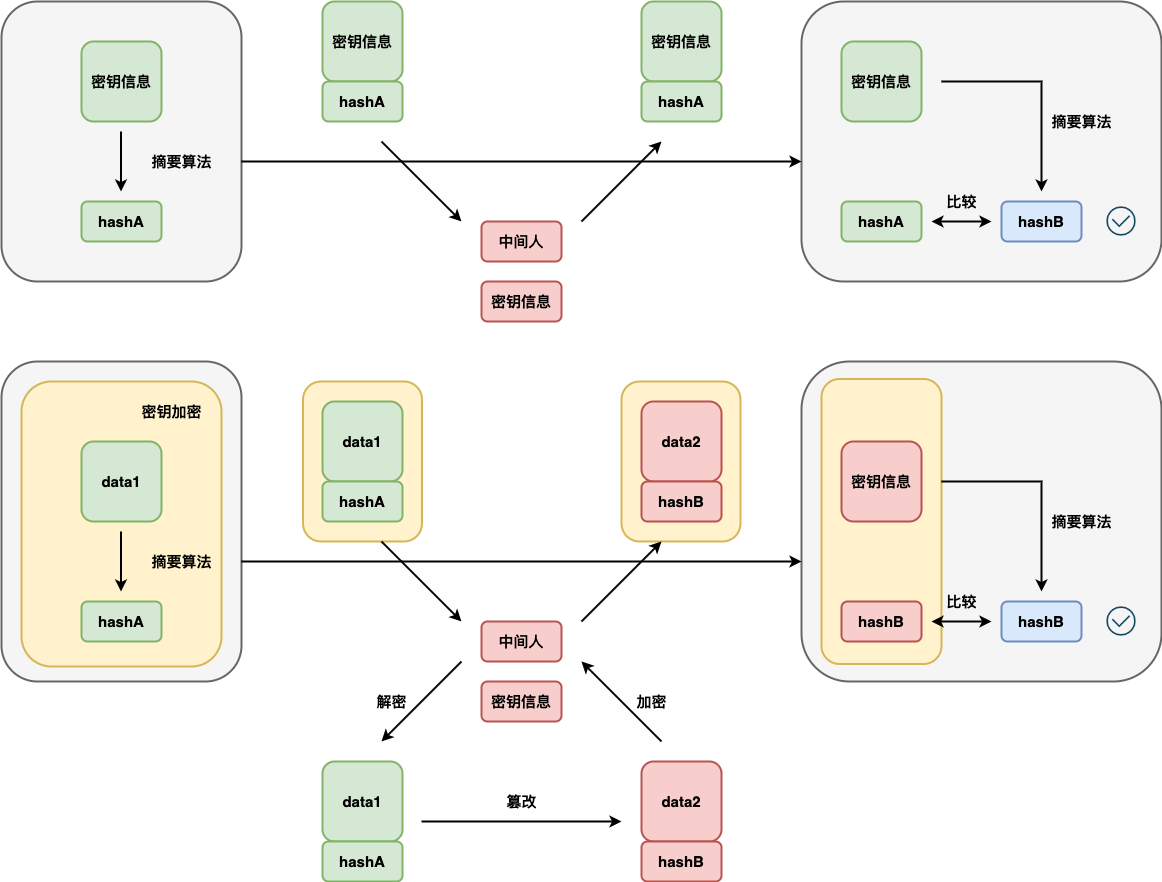

The diagram above was exported from draw.io. Its source (the exported page's mxGraphModel, read from the mxfile embedded in the PNG):
<mxGraphModel dx="536" dy="766" grid="1" gridSize="10" guides="1" tooltips="1" connect="1" arrows="1" fold="1" page="1" pageScale="1" pageWidth="827" pageHeight="1169" math="0" shadow="0">
  <root>
    <mxCell id="0" />
    <mxCell id="1" parent="0" />
    <mxCell id="VMcFXroiwzxX4KKhiDyv-45" value="" style="rounded=1;whiteSpace=wrap;html=1;strokeWidth=2;fillWeight=4;hachureGap=8;hachureAngle=45;fillColor=#f5f5f5;strokeColor=#666666;fontSize=15;fontStyle=1;fontColor=#333333;" vertex="1" parent="1">
      <mxGeometry x="1640" y="760" width="360" height="320" as="geometry" />
    </mxCell>
    <mxCell id="VMcFXroiwzxX4KKhiDyv-69" value="" style="rounded=1;whiteSpace=wrap;html=1;strokeWidth=2;fillWeight=4;hachureGap=8;hachureAngle=45;fillColor=#fff2cc;strokeColor=#d6b656;fontSize=15;fontStyle=1;" vertex="1" parent="1">
      <mxGeometry x="1660" y="777.5" width="120" height="285" as="geometry" />
    </mxCell>
    <mxCell id="VMcFXroiwzxX4KKhiDyv-73" value="" style="rounded=1;whiteSpace=wrap;html=1;strokeWidth=2;fillWeight=4;hachureGap=8;hachureAngle=45;fillColor=#fff2cc;strokeColor=#d6b656;fontSize=15;fontStyle=1;" vertex="1" parent="1">
      <mxGeometry x="1460" y="780" width="119" height="160" as="geometry" />
    </mxCell>
    <mxCell id="VMcFXroiwzxX4KKhiDyv-72" value="" style="rounded=1;whiteSpace=wrap;html=1;strokeWidth=2;fillWeight=4;hachureGap=8;hachureAngle=45;fillColor=#fff2cc;strokeColor=#d6b656;fontSize=15;fontStyle=1;" vertex="1" parent="1">
      <mxGeometry x="1141.5" y="780" width="119" height="160" as="geometry" />
    </mxCell>
    <mxCell id="VMcFXroiwzxX4KKhiDyv-46" value="" style="rounded=1;whiteSpace=wrap;html=1;strokeWidth=2;fillWeight=4;hachureGap=8;hachureAngle=45;fillColor=#f5f5f5;strokeColor=#666666;fontSize=15;fontStyle=1;fontColor=#333333;" vertex="1" parent="1">
      <mxGeometry x="840" y="760" width="240" height="320" as="geometry" />
    </mxCell>
    <mxCell id="VMcFXroiwzxX4KKhiDyv-68" value="" style="rounded=1;whiteSpace=wrap;html=1;strokeWidth=2;fillWeight=4;hachureGap=8;hachureAngle=45;fillColor=#fff2cc;strokeColor=#d6b656;fontSize=15;fontStyle=1;" vertex="1" parent="1">
      <mxGeometry x="860" y="780" width="200" height="285" as="geometry" />
    </mxCell>
    <mxCell id="VMcFXroiwzxX4KKhiDyv-19" value="" style="rounded=1;whiteSpace=wrap;html=1;strokeWidth=2;fillWeight=4;hachureGap=8;hachureAngle=45;fillColor=#f5f5f5;strokeColor=#666666;fontSize=15;fontStyle=1;fontColor=#333333;" vertex="1" parent="1">
      <mxGeometry x="1640" y="400" width="360" height="280" as="geometry" />
    </mxCell>
    <mxCell id="VMcFXroiwzxX4KKhiDyv-20" value="" style="rounded=1;whiteSpace=wrap;html=1;strokeWidth=2;fillWeight=4;hachureGap=8;hachureAngle=45;fillColor=#f5f5f5;strokeColor=#666666;fontSize=15;fontStyle=1;fontColor=#333333;" vertex="1" parent="1">
      <mxGeometry x="840" y="400" width="240" height="280" as="geometry" />
    </mxCell>
    <mxCell id="VMcFXroiwzxX4KKhiDyv-21" value="密钥信息" style="rounded=1;whiteSpace=wrap;html=1;strokeWidth=2;fillWeight=4;hachureGap=8;hachureAngle=45;fillColor=#d5e8d4;strokeColor=#82b366;fontSize=15;fontStyle=1" vertex="1" parent="1">
      <mxGeometry x="920" y="440" width="80" height="80" as="geometry" />
    </mxCell>
    <mxCell id="VMcFXroiwzxX4KKhiDyv-22" value="hashA" style="rounded=1;whiteSpace=wrap;html=1;strokeWidth=2;fillWeight=4;hachureGap=8;hachureAngle=45;fillColor=#d5e8d4;strokeColor=#82b366;fontSize=15;fontStyle=1" vertex="1" parent="1">
      <mxGeometry x="920" y="600" width="80" height="40" as="geometry" />
    </mxCell>
    <mxCell id="VMcFXroiwzxX4KKhiDyv-23" value="" style="endArrow=classic;html=1;rounded=0;strokeWidth=2;" edge="1" parent="1">
      <mxGeometry width="50" height="50" relative="1" as="geometry">
        <mxPoint x="959.4999999999998" y="530" as="sourcePoint" />
        <mxPoint x="959.4999999999998" y="590" as="targetPoint" />
      </mxGeometry>
    </mxCell>
    <mxCell id="VMcFXroiwzxX4KKhiDyv-24" value="摘要算法" style="text;strokeColor=none;fillColor=none;html=1;fontSize=15;fontStyle=1;verticalAlign=middle;align=center;rounded=1;" vertex="1" parent="1">
      <mxGeometry x="980" y="540" width="80" height="40" as="geometry" />
    </mxCell>
    <mxCell id="VMcFXroiwzxX4KKhiDyv-25" value="" style="endArrow=classic;html=1;rounded=0;strokeWidth=2;fontSize=15;" edge="1" parent="1">
      <mxGeometry width="50" height="50" relative="1" as="geometry">
        <mxPoint x="1080" y="560" as="sourcePoint" />
        <mxPoint x="1640" y="560" as="targetPoint" />
      </mxGeometry>
    </mxCell>
    <mxCell id="VMcFXroiwzxX4KKhiDyv-26" value="密钥信息" style="rounded=1;whiteSpace=wrap;html=1;strokeWidth=2;fillWeight=4;hachureGap=8;hachureAngle=45;fillColor=#d5e8d4;strokeColor=#82b366;fontSize=15;fontStyle=1" vertex="1" parent="1">
      <mxGeometry x="1680" y="440" width="80" height="80" as="geometry" />
    </mxCell>
    <mxCell id="VMcFXroiwzxX4KKhiDyv-27" value="hashA" style="rounded=1;whiteSpace=wrap;html=1;strokeWidth=2;fillWeight=4;hachureGap=8;hachureAngle=45;fillColor=#d5e8d4;strokeColor=#82b366;fontSize=15;fontStyle=1" vertex="1" parent="1">
      <mxGeometry x="1680" y="600" width="80" height="40" as="geometry" />
    </mxCell>
    <mxCell id="VMcFXroiwzxX4KKhiDyv-28" value="" style="endArrow=classic;html=1;rounded=0;strokeWidth=2;" edge="1" parent="1">
      <mxGeometry width="50" height="50" relative="1" as="geometry">
        <mxPoint x="1780" y="480" as="sourcePoint" />
        <mxPoint x="1880" y="590" as="targetPoint" />
        <Array as="points">
          <mxPoint x="1880" y="480" />
        </Array>
      </mxGeometry>
    </mxCell>
    <mxCell id="VMcFXroiwzxX4KKhiDyv-29" value="摘要算法" style="text;strokeColor=none;fillColor=none;html=1;fontSize=15;fontStyle=1;verticalAlign=middle;align=center;rounded=1;" vertex="1" parent="1">
      <mxGeometry x="1880" y="500" width="80" height="40" as="geometry" />
    </mxCell>
    <mxCell id="VMcFXroiwzxX4KKhiDyv-30" value="密钥信息" style="rounded=1;whiteSpace=wrap;html=1;strokeWidth=2;fillWeight=4;hachureGap=8;hachureAngle=45;fillColor=#d5e8d4;strokeColor=#82b366;fontSize=15;fontStyle=1" vertex="1" parent="1">
      <mxGeometry x="1161" y="400" width="80" height="80" as="geometry" />
    </mxCell>
    <mxCell id="VMcFXroiwzxX4KKhiDyv-31" value="hashA" style="rounded=1;whiteSpace=wrap;html=1;strokeWidth=2;fillWeight=4;hachureGap=8;hachureAngle=45;fillColor=#d5e8d4;strokeColor=#82b366;fontSize=15;fontStyle=1" vertex="1" parent="1">
      <mxGeometry x="1161" y="480" width="80" height="40" as="geometry" />
    </mxCell>
    <mxCell id="VMcFXroiwzxX4KKhiDyv-34" value="" style="endArrow=classic;html=1;rounded=0;strokeWidth=2;fontSize=15;" edge="1" parent="1">
      <mxGeometry width="50" height="50" relative="1" as="geometry">
        <mxPoint x="1220" y="540" as="sourcePoint" />
        <mxPoint x="1300" y="620" as="targetPoint" />
      </mxGeometry>
    </mxCell>
    <mxCell id="VMcFXroiwzxX4KKhiDyv-35" value="中间人" style="rounded=1;whiteSpace=wrap;html=1;strokeWidth=2;fillWeight=4;hachureGap=8;hachureAngle=45;fillColor=#f8cecc;strokeColor=#b85450;fontSize=15;fontStyle=1" vertex="1" parent="1">
      <mxGeometry x="1320" y="620" width="80" height="40" as="geometry" />
    </mxCell>
    <mxCell id="VMcFXroiwzxX4KKhiDyv-36" value="" style="endArrow=classic;html=1;rounded=0;strokeWidth=2;fontSize=15;" edge="1" parent="1">
      <mxGeometry width="50" height="50" relative="1" as="geometry">
        <mxPoint x="1420" y="620" as="sourcePoint" />
        <mxPoint x="1500" y="540" as="targetPoint" />
      </mxGeometry>
    </mxCell>
    <mxCell id="VMcFXroiwzxX4KKhiDyv-37" value="hashB" style="rounded=1;whiteSpace=wrap;html=1;strokeWidth=2;fillWeight=4;hachureGap=8;hachureAngle=45;fillColor=#dae8fc;strokeColor=#6c8ebf;fontSize=15;fontStyle=1" vertex="1" parent="1">
      <mxGeometry x="1840" y="600" width="80" height="40" as="geometry" />
    </mxCell>
    <mxCell id="VMcFXroiwzxX4KKhiDyv-38" value="" style="endArrow=classic;startArrow=classic;html=1;rounded=0;strokeWidth=2;fontSize=15;" edge="1" parent="1">
      <mxGeometry width="50" height="50" relative="1" as="geometry">
        <mxPoint x="1770" y="620" as="sourcePoint" />
        <mxPoint x="1830" y="620" as="targetPoint" />
      </mxGeometry>
    </mxCell>
    <mxCell id="VMcFXroiwzxX4KKhiDyv-39" value="比较" style="text;strokeColor=none;fillColor=none;html=1;fontSize=15;fontStyle=1;verticalAlign=middle;align=center;rounded=1;" vertex="1" parent="1">
      <mxGeometry x="1780" y="580" width="40" height="40" as="geometry" />
    </mxCell>
    <mxCell id="VMcFXroiwzxX4KKhiDyv-40" value="密钥信息" style="rounded=1;whiteSpace=wrap;html=1;strokeWidth=2;fillWeight=4;hachureGap=8;hachureAngle=45;fillColor=#d5e8d4;strokeColor=#82b366;fontSize=15;fontStyle=1" vertex="1" parent="1">
      <mxGeometry x="1480" y="400" width="80" height="80" as="geometry" />
    </mxCell>
    <mxCell id="VMcFXroiwzxX4KKhiDyv-41" value="hashA" style="rounded=1;whiteSpace=wrap;html=1;strokeWidth=2;fillWeight=4;hachureGap=8;hachureAngle=45;fillColor=#d5e8d4;strokeColor=#82b366;fontSize=15;fontStyle=1" vertex="1" parent="1">
      <mxGeometry x="1480" y="480" width="80" height="40" as="geometry" />
    </mxCell>
    <mxCell id="VMcFXroiwzxX4KKhiDyv-42" value="密钥信息" style="rounded=1;whiteSpace=wrap;html=1;strokeWidth=2;fillWeight=4;hachureGap=8;hachureAngle=45;fillColor=#f8cecc;strokeColor=#b85450;fontSize=15;fontStyle=1" vertex="1" parent="1">
      <mxGeometry x="1320" y="680" width="80" height="40" as="geometry" />
    </mxCell>
    <mxCell id="VMcFXroiwzxX4KKhiDyv-43" value="" style="shape=image;html=1;verticalAlign=top;verticalLabelPosition=bottom;labelBackgroundColor=#ffffff;imageAspect=0;aspect=fixed;image=https://cdn4.iconfinder.com/data/icons/evil-icons-user-interface/64/check-128.png" vertex="1" parent="1">
      <mxGeometry x="1940" y="600" width="40" height="40" as="geometry" />
    </mxCell>
    <mxCell id="VMcFXroiwzxX4KKhiDyv-47" value="data1" style="rounded=1;whiteSpace=wrap;html=1;strokeWidth=2;fillWeight=4;hachureGap=8;hachureAngle=45;fillColor=#d5e8d4;strokeColor=#82b366;fontSize=15;fontStyle=1" vertex="1" parent="1">
      <mxGeometry x="920" y="840" width="80" height="80" as="geometry" />
    </mxCell>
    <mxCell id="VMcFXroiwzxX4KKhiDyv-48" value="hashA" style="rounded=1;whiteSpace=wrap;html=1;strokeWidth=2;fillWeight=4;hachureGap=8;hachureAngle=45;fillColor=#d5e8d4;strokeColor=#82b366;fontSize=15;fontStyle=1" vertex="1" parent="1">
      <mxGeometry x="920" y="1000" width="80" height="40" as="geometry" />
    </mxCell>
    <mxCell id="VMcFXroiwzxX4KKhiDyv-49" value="" style="endArrow=classic;html=1;rounded=0;strokeWidth=2;" edge="1" parent="1">
      <mxGeometry width="50" height="50" relative="1" as="geometry">
        <mxPoint x="959.4999999999995" y="930" as="sourcePoint" />
        <mxPoint x="959.4999999999995" y="990" as="targetPoint" />
      </mxGeometry>
    </mxCell>
    <mxCell id="VMcFXroiwzxX4KKhiDyv-50" value="摘要算法" style="text;strokeColor=none;fillColor=none;html=1;fontSize=15;fontStyle=1;verticalAlign=middle;align=center;rounded=1;" vertex="1" parent="1">
      <mxGeometry x="980" y="940" width="80" height="40" as="geometry" />
    </mxCell>
    <mxCell id="VMcFXroiwzxX4KKhiDyv-51" value="" style="endArrow=classic;html=1;rounded=0;strokeWidth=2;fontSize=15;" edge="1" parent="1">
      <mxGeometry width="50" height="50" relative="1" as="geometry">
        <mxPoint x="1079.9999999999998" y="960" as="sourcePoint" />
        <mxPoint x="1640" y="960" as="targetPoint" />
      </mxGeometry>
    </mxCell>
    <mxCell id="VMcFXroiwzxX4KKhiDyv-52" value="密钥信息" style="rounded=1;whiteSpace=wrap;html=1;strokeWidth=2;fillWeight=4;hachureGap=8;hachureAngle=45;fillColor=#f8cecc;strokeColor=#b85450;fontSize=15;fontStyle=1" vertex="1" parent="1">
      <mxGeometry x="1680" y="840" width="80" height="80" as="geometry" />
    </mxCell>
    <mxCell id="VMcFXroiwzxX4KKhiDyv-53" value="hashB" style="rounded=1;whiteSpace=wrap;html=1;strokeWidth=2;fillWeight=4;hachureGap=8;hachureAngle=45;fillColor=#f8cecc;strokeColor=#b85450;fontSize=15;fontStyle=1" vertex="1" parent="1">
      <mxGeometry x="1680" y="1000" width="80" height="40" as="geometry" />
    </mxCell>
    <mxCell id="VMcFXroiwzxX4KKhiDyv-54" value="" style="endArrow=classic;html=1;rounded=0;strokeWidth=2;" edge="1" parent="1">
      <mxGeometry width="50" height="50" relative="1" as="geometry">
        <mxPoint x="1780" y="880" as="sourcePoint" />
        <mxPoint x="1880" y="990" as="targetPoint" />
        <Array as="points">
          <mxPoint x="1880" y="880" />
        </Array>
      </mxGeometry>
    </mxCell>
    <mxCell id="VMcFXroiwzxX4KKhiDyv-55" value="摘要算法" style="text;strokeColor=none;fillColor=none;html=1;fontSize=15;fontStyle=1;verticalAlign=middle;align=center;rounded=1;" vertex="1" parent="1">
      <mxGeometry x="1880" y="900" width="80" height="40" as="geometry" />
    </mxCell>
    <mxCell id="VMcFXroiwzxX4KKhiDyv-56" value="data1" style="rounded=1;whiteSpace=wrap;html=1;strokeWidth=2;fillWeight=4;hachureGap=8;hachureAngle=45;fillColor=#d5e8d4;strokeColor=#82b366;fontSize=15;fontStyle=1" vertex="1" parent="1">
      <mxGeometry x="1161" y="800" width="80" height="80" as="geometry" />
    </mxCell>
    <mxCell id="VMcFXroiwzxX4KKhiDyv-57" value="hashA" style="rounded=1;whiteSpace=wrap;html=1;strokeWidth=2;fillWeight=4;hachureGap=8;hachureAngle=45;fillColor=#d5e8d4;strokeColor=#82b366;fontSize=15;fontStyle=1" vertex="1" parent="1">
      <mxGeometry x="1161" y="880" width="80" height="40" as="geometry" />
    </mxCell>
    <mxCell id="VMcFXroiwzxX4KKhiDyv-58" value="" style="endArrow=classic;html=1;rounded=0;strokeWidth=2;fontSize=15;" edge="1" parent="1">
      <mxGeometry width="50" height="50" relative="1" as="geometry">
        <mxPoint x="1219.9999999999998" y="940" as="sourcePoint" />
        <mxPoint x="1299.9999999999998" y="1020" as="targetPoint" />
      </mxGeometry>
    </mxCell>
    <mxCell id="VMcFXroiwzxX4KKhiDyv-59" value="中间人" style="rounded=1;whiteSpace=wrap;html=1;strokeWidth=2;fillWeight=4;hachureGap=8;hachureAngle=45;fillColor=#f8cecc;strokeColor=#b85450;fontSize=15;fontStyle=1" vertex="1" parent="1">
      <mxGeometry x="1320" y="1020" width="80" height="40" as="geometry" />
    </mxCell>
    <mxCell id="VMcFXroiwzxX4KKhiDyv-60" value="" style="endArrow=classic;html=1;rounded=0;strokeWidth=2;fontSize=15;" edge="1" parent="1">
      <mxGeometry width="50" height="50" relative="1" as="geometry">
        <mxPoint x="1419.9999999999998" y="1020" as="sourcePoint" />
        <mxPoint x="1499.9999999999998" y="940" as="targetPoint" />
      </mxGeometry>
    </mxCell>
    <mxCell id="VMcFXroiwzxX4KKhiDyv-61" value="hashB" style="rounded=1;whiteSpace=wrap;html=1;strokeWidth=2;fillWeight=4;hachureGap=8;hachureAngle=45;fillColor=#dae8fc;strokeColor=#6c8ebf;fontSize=15;fontStyle=1" vertex="1" parent="1">
      <mxGeometry x="1840" y="1000" width="80" height="40" as="geometry" />
    </mxCell>
    <mxCell id="VMcFXroiwzxX4KKhiDyv-62" value="" style="endArrow=classic;startArrow=classic;html=1;rounded=0;strokeWidth=2;fontSize=15;" edge="1" parent="1">
      <mxGeometry width="50" height="50" relative="1" as="geometry">
        <mxPoint x="1770" y="1020" as="sourcePoint" />
        <mxPoint x="1830" y="1020" as="targetPoint" />
      </mxGeometry>
    </mxCell>
    <mxCell id="VMcFXroiwzxX4KKhiDyv-63" value="比较" style="text;strokeColor=none;fillColor=none;html=1;fontSize=15;fontStyle=1;verticalAlign=middle;align=center;rounded=1;" vertex="1" parent="1">
      <mxGeometry x="1780" y="980" width="40" height="40" as="geometry" />
    </mxCell>
    <mxCell id="VMcFXroiwzxX4KKhiDyv-64" value="data2" style="rounded=1;whiteSpace=wrap;html=1;strokeWidth=2;fillWeight=4;hachureGap=8;hachureAngle=45;fillColor=#f8cecc;strokeColor=#b85450;fontSize=15;fontStyle=1" vertex="1" parent="1">
      <mxGeometry x="1480" y="800" width="80" height="80" as="geometry" />
    </mxCell>
    <mxCell id="VMcFXroiwzxX4KKhiDyv-65" value="hashB" style="rounded=1;whiteSpace=wrap;html=1;strokeWidth=2;fillWeight=4;hachureGap=8;hachureAngle=45;fillColor=#f8cecc;strokeColor=#b85450;fontSize=15;fontStyle=1" vertex="1" parent="1">
      <mxGeometry x="1480" y="880" width="80" height="40" as="geometry" />
    </mxCell>
    <mxCell id="VMcFXroiwzxX4KKhiDyv-66" value="密钥信息" style="rounded=1;whiteSpace=wrap;html=1;strokeWidth=2;fillWeight=4;hachureGap=8;hachureAngle=45;fillColor=#f8cecc;strokeColor=#b85450;fontSize=15;fontStyle=1" vertex="1" parent="1">
      <mxGeometry x="1320" y="1080" width="80" height="40" as="geometry" />
    </mxCell>
    <mxCell id="VMcFXroiwzxX4KKhiDyv-67" value="" style="shape=image;html=1;verticalAlign=top;verticalLabelPosition=bottom;labelBackgroundColor=#ffffff;imageAspect=0;aspect=fixed;image=https://cdn4.iconfinder.com/data/icons/evil-icons-user-interface/64/check-128.png" vertex="1" parent="1">
      <mxGeometry x="1940" y="1000" width="40" height="40" as="geometry" />
    </mxCell>
    <mxCell id="VMcFXroiwzxX4KKhiDyv-71" value="密钥加密" style="text;strokeColor=none;fillColor=none;html=1;fontSize=15;fontStyle=1;verticalAlign=middle;align=center;rounded=1;" vertex="1" parent="1">
      <mxGeometry x="970" y="790" width="80" height="40" as="geometry" />
    </mxCell>
    <mxCell id="VMcFXroiwzxX4KKhiDyv-75" value="data1" style="rounded=1;whiteSpace=wrap;html=1;strokeWidth=2;fillWeight=4;hachureGap=8;hachureAngle=45;fillColor=#d5e8d4;strokeColor=#82b366;fontSize=15;fontStyle=1" vertex="1" parent="1">
      <mxGeometry x="1161" y="1160" width="80" height="80" as="geometry" />
    </mxCell>
    <mxCell id="VMcFXroiwzxX4KKhiDyv-76" value="hashA" style="rounded=1;whiteSpace=wrap;html=1;strokeWidth=2;fillWeight=4;hachureGap=8;hachureAngle=45;fillColor=#d5e8d4;strokeColor=#82b366;fontSize=15;fontStyle=1" vertex="1" parent="1">
      <mxGeometry x="1161" y="1240" width="80" height="40" as="geometry" />
    </mxCell>
    <mxCell id="VMcFXroiwzxX4KKhiDyv-77" value="" style="endArrow=classic;html=1;rounded=0;strokeWidth=2;fontSize=15;" edge="1" parent="1">
      <mxGeometry width="50" height="50" relative="1" as="geometry">
        <mxPoint x="1300" y="1060" as="sourcePoint" />
        <mxPoint x="1220" y="1140" as="targetPoint" />
      </mxGeometry>
    </mxCell>
    <mxCell id="VMcFXroiwzxX4KKhiDyv-78" value="data2" style="rounded=1;whiteSpace=wrap;html=1;strokeWidth=2;fillWeight=4;hachureGap=8;hachureAngle=45;fillColor=#f8cecc;strokeColor=#b85450;fontSize=15;fontStyle=1" vertex="1" parent="1">
      <mxGeometry x="1480" y="1160" width="80" height="80" as="geometry" />
    </mxCell>
    <mxCell id="VMcFXroiwzxX4KKhiDyv-79" value="hashB" style="rounded=1;whiteSpace=wrap;html=1;strokeWidth=2;fillWeight=4;hachureGap=8;hachureAngle=45;fillColor=#f8cecc;strokeColor=#b85450;fontSize=15;fontStyle=1" vertex="1" parent="1">
      <mxGeometry x="1480" y="1240" width="80" height="40" as="geometry" />
    </mxCell>
    <mxCell id="VMcFXroiwzxX4KKhiDyv-80" value="" style="endArrow=classic;html=1;rounded=0;strokeWidth=2;" edge="1" parent="1">
      <mxGeometry width="50" height="50" relative="1" as="geometry">
        <mxPoint x="1500" y="1140" as="sourcePoint" />
        <mxPoint x="1420" y="1060" as="targetPoint" />
      </mxGeometry>
    </mxCell>
    <mxCell id="VMcFXroiwzxX4KKhiDyv-81" value="" style="endArrow=classic;html=1;rounded=0;strokeWidth=2;" edge="1" parent="1">
      <mxGeometry width="50" height="50" relative="1" as="geometry">
        <mxPoint x="1260" y="1220" as="sourcePoint" />
        <mxPoint x="1460" y="1220" as="targetPoint" />
      </mxGeometry>
    </mxCell>
    <mxCell id="VMcFXroiwzxX4KKhiDyv-82" value="篡改" style="text;strokeColor=none;fillColor=none;html=1;fontSize=15;fontStyle=1;verticalAlign=middle;align=center;rounded=1;" vertex="1" parent="1">
      <mxGeometry x="1320" y="1180" width="80" height="40" as="geometry" />
    </mxCell>
    <mxCell id="VMcFXroiwzxX4KKhiDyv-83" value="解密" style="text;strokeColor=none;fillColor=none;html=1;fontSize=15;fontStyle=1;verticalAlign=middle;align=center;rounded=1;" vertex="1" parent="1">
      <mxGeometry x="1190" y="1080" width="80" height="40" as="geometry" />
    </mxCell>
    <mxCell id="VMcFXroiwzxX4KKhiDyv-84" value="加密" style="text;strokeColor=none;fillColor=none;html=1;fontSize=15;fontStyle=1;verticalAlign=middle;align=center;rounded=1;" vertex="1" parent="1">
      <mxGeometry x="1450" y="1080" width="80" height="40" as="geometry" />
    </mxCell>
  </root>
</mxGraphModel>